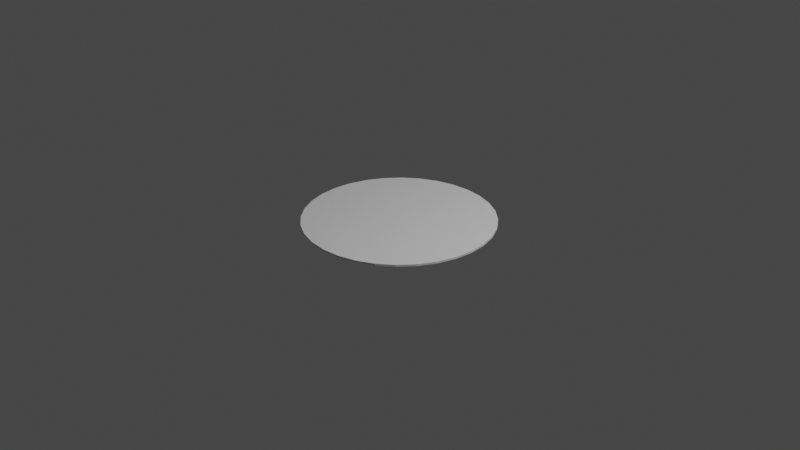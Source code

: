 # Source: cylinder.blend  (saved by Blender 2.81.16; exported with 4.5.12 LTS)
import bpy
from mathutils import Matrix  # noqa: F401  (used for matrix-valued properties, if any)

bpy.ops.wm.read_factory_settings(use_empty=True)
scene = bpy.context.scene
scene.name = 'Scene'

# ---- collections
col_collection = bpy.data.collections.new('Collection'); scene.collection.children.link(col_collection)

# ---- world
world_world = bpy.data.worlds.new('World'); scene.world = world_world
world_world.use_nodes = True; world_world.node_tree.nodes.clear()
_N = world_world.node_tree.nodes; _L = world_world.node_tree.links
n0 = _N.new('ShaderNodeOutputWorld'); n0.name = 'World Output'; n0.location = (300, 300)
n1 = _N.new('ShaderNodeBackground'); n1.name = 'Background'; n1.location = (10, 300)
n1.inputs[0].default_value = (0.05088, 0.05088, 0.05088, 1.0)
_L.new(n1.outputs[0], n0.inputs[0])
n0.is_active_output = True
world_world.color = (0.05088, 0.05088, 0.05088)
world_world.use_sun_shadow = False
world_world.sun_shadow_jitter_overblur = 0.0

# ---- cameras
cam_camera = bpy.data.cameras.new('Camera')
cam_camera.clip_end = 100.0
cam_camera.ortho_scale = 7.314

# ---- lights
light_light = bpy.data.lights.new('Light', 'POINT')
light_light.transmission_factor = 0.0
light_light.energy = 1000.0
light_light.shadow_soft_size = 0.1
light_light.shadow_maximum_resolution = 0.006
light_light.use_absolute_resolution = True

# ---- meshes
me_cylinder = bpy.data.meshes.new('Cylinder')
me_cylinder.from_pydata([(0.0, 1.0, -0.01), (0.0, 1.0, 0.01), (0.1951, 0.9808, -0.01), (0.1951, 0.9808, 0.01), (0.3827, 0.9239, -0.01), (0.3827, 0.9239, 0.01), (0.5556, 0.8315, -0.01), (0.5556, 0.8315, 0.01), (0.7071, 0.7071, -0.01), (0.7071, 0.7071, 0.01), (0.8315, 0.5556, -0.01), (0.8315, 0.5556, 0.01), (0.9239, 0.3827, -0.01), (0.9239, 0.3827, 0.01), (0.9808, 0.1951, -0.01), (0.9808, 0.1951, 0.01), (1.0, 7.55e-08, -0.01), (1.0, 7.55e-08, 0.01), (0.9808, -0.1951, -0.01), (0.9808, -0.1951, 0.01), (0.9239, -0.3827, -0.01), (0.9239, -0.3827, 0.01), (0.8315, -0.5556, -0.01), (0.8315, -0.5556, 0.01), (0.7071, -0.7071, -0.01), (0.7071, -0.7071, 0.01), (0.5556, -0.8315, -0.01), (0.5556, -0.8315, 0.01), (0.3827, -0.9239, -0.01), (0.3827, -0.9239, 0.01), (0.1951, -0.9808, -0.01), (0.1951, -0.9808, 0.01), (-3.258e-07, -1.0, -0.01), (-3.258e-07, -1.0, 0.01), (-0.1951, -0.9808, -0.01), (-0.1951, -0.9808, 0.01), (-0.3827, -0.9239, -0.01), (-0.3827, -0.9239, 0.01), (-0.5556, -0.8315, -0.01), (-0.5556, -0.8315, 0.01), (-0.7071, -0.7071, -0.01), (-0.7071, -0.7071, 0.01), (-0.8315, -0.5556, -0.01), (-0.8315, -0.5556, 0.01), (-0.9239, -0.3827, -0.01), (-0.9239, -0.3827, 0.01), (-0.9808, -0.1951, -0.01), (-0.9808, -0.1951, 0.01), (-1.0, 9.656e-07, -0.01), (-1.0, 9.656e-07, 0.01), (-0.9808, 0.1951, -0.01), (-0.9808, 0.1951, 0.01), (-0.9239, 0.3827, -0.01), (-0.9239, 0.3827, 0.01), (-0.8315, 0.5556, -0.01), (-0.8315, 0.5556, 0.01), (-0.7071, 0.7071, -0.01), (-0.7071, 0.7071, 0.01), (-0.5556, 0.8315, -0.01), (-0.5556, 0.8315, 0.01), (-0.3827, 0.9239, -0.01), (-0.3827, 0.9239, 0.01), (-0.1951, 0.9808, -0.01), (-0.1951, 0.9808, 0.01)], [], [(0, 1, 3, 2), (2, 3, 5, 4), (4, 5, 7, 6), (6, 7, 9, 8), (8, 9, 11, 10), (10, 11, 13, 12), (12, 13, 15, 14), (14, 15, 17, 16), (16, 17, 19, 18), (18, 19, 21, 20), (20, 21, 23, 22), (22, 23, 25, 24), (24, 25, 27, 26), (26, 27, 29, 28), (28, 29, 31, 30), (30, 31, 33, 32), (32, 33, 35, 34), (34, 35, 37, 36), (36, 37, 39, 38), (38, 39, 41, 40), (40, 41, 43, 42), (42, 43, 45, 44), (44, 45, 47, 46), (46, 47, 49, 48), (48, 49, 51, 50), (50, 51, 53, 52), (52, 53, 55, 54), (54, 55, 57, 56), (56, 57, 59, 58), (58, 59, 61, 60), (3, 1, 63, 61, 59, 57, 55, 53, 51, 49, 47, 45, 43, 41, 39, 37, 35, 33, 31, 29, 27, 25, 23, 21, 19, 17, 15, 13, 11, 9, 7, 5), (60, 61, 63, 62), (62, 63, 1, 0), (0, 2, 4, 6, 8, 10, 12, 14, 16, 18, 20, 22, 24, 26, 28, 30, 32, 34, 36, 38, 40, 42, 44, 46, 48, 50, 52, 54, 56, 58, 60, 62)])
_uv = me_cylinder.uv_layers.new(name='UVMap')
_uv.uv.foreach_set('vector', [1.0, 0.5, 1.0, 1.0, 0.9688, 1.0, 0.9688, 0.5, 0.9688, 0.5, 0.9688, 1.0, 0.9375, 1.0, 0.9375, 0.5, 0.9375, 0.5, 0.9375, 1.0, 0.9062, 1.0, 0.9062, 0.5, 0.9062, 0.5, 0.9062, 1.0, 0.875, 1.0, 0.875, 0.5, 0.875, 0.5, 0.875, 1.0, 0.8438, 1.0, 0.8438, 0.5, 0.8438, 0.5, 0.8438, 1.0, 0.8125, 1.0, 0.8125, 0.5, 0.8125, 0.5, 0.8125, 1.0, 0.7812, 1.0, 0.7812, 0.5, 0.7812, 0.5, 0.7812, 1.0, 0.75, 1.0, 0.75, 0.5, 0.75, 0.5, 0.75, 1.0, 0.7188, 1.0, 0.7188, 0.5, 0.7188, 0.5, 0.7188, 1.0, 0.6875, 1.0, 0.6875, 0.5, 0.6875, 0.5, 0.6875, 1.0, 0.6562, 1.0, 0.6562, 0.5, 0.6562, 0.5, 0.6562, 1.0, 0.625, 1.0, 0.625, 0.5, 0.625, 0.5, 0.625, 1.0, 0.5938, 1.0, 0.5938, 0.5, 0.5938, 0.5, 0.5938, 1.0, 0.5625, 1.0, 0.5625, 0.5, 0.5625, 0.5, 0.5625, 1.0, 0.5312, 1.0, 0.5312, 0.5, 0.5312, 0.5, 0.5312, 1.0, 0.5, 1.0, 0.5, 0.5, 0.5, 0.5, 0.5, 1.0, 0.4688, 1.0, 0.4688, 0.5, 0.4688, 0.5, 0.4688, 1.0, 0.4375, 1.0, 0.4375, 0.5, 0.4375, 0.5, 0.4375, 1.0, 0.4062, 1.0, 0.4062, 0.5, 0.4062, 0.5, 0.4062, 1.0, 0.375, 1.0, 0.375, 0.5, 0.375, 0.5, 0.375, 1.0, 0.3438, 1.0, 0.3438, 0.5, 0.3438, 0.5, 0.3438, 1.0, 0.3125, 1.0, 0.3125, 0.5, 0.3125, 0.5, 0.3125, 1.0, 0.2812, 1.0, 0.2812, 0.5, 0.2812, 0.5, 0.2812, 1.0, 0.25, 1.0, 0.25, 0.5, 0.25, 0.5, 0.25, 1.0, 0.2188, 1.0, 0.2188, 0.5, 0.2188, 0.5, 0.2188, 1.0, 0.1875, 1.0, 0.1875, 0.5, 0.1875, 0.5, 0.1875, 1.0, 0.1562, 1.0, 0.1562, 0.5, 0.1562, 0.5, 0.1562, 1.0, 0.125, 1.0, 0.125, 0.5, 0.125, 0.5, 0.125, 1.0, 0.09375, 1.0, 0.09375, 0.5, 0.09375, 0.5, 0.09375, 1.0, 0.0625, 1.0, 0.0625, 0.5, 0.2968, 0.4854, 0.25, 0.49, 0.2032, 0.4854, 0.1582, 0.4717, 0.1167, 0.4496, 0.08029, 0.4197, 0.05045, 0.3833, 0.02827, 0.3418, 0.01461, 0.2968, 0.01, 0.25, 0.01461, 0.2032, 0.02827, 0.1582, 0.05045, 0.1167, 0.08029, 0.08029, 0.1167, 0.05045, 0.1582, 0.02827, 0.2032, 0.01461, 0.25, 0.01, 0.2968, 0.01461, 0.3418, 0.02827, 0.3833, 0.05045, 0.4197, 0.08029, 0.4496, 0.1167, 0.4717, 0.1582, 0.4854, 0.2032, 0.49, 0.25, 0.4854, 0.2968, 0.4717, 0.3418, 0.4496, 0.3833, 0.4197, 0.4197, 0.3833, 0.4496, 0.3418, 0.4717, 0.0625, 0.5, 0.0625, 1.0, 0.03125, 1.0, 0.03125, 0.5, 0.03125, 0.5, 0.03125, 1.0, 0.0, 1.0, 0.0, 0.5, 0.75, 0.49, 0.7968, 0.4854, 0.8418, 0.4717, 0.8833, 0.4496, 0.9197, 0.4197, 0.9496, 0.3833, 0.9717, 0.3418, 0.9854, 0.2968, 0.99, 0.25, 0.9854, 0.2032, 0.9717, 0.1582, 0.9496, 0.1167, 0.9197, 0.08029, 0.8833, 0.05045, 0.8418, 0.02827, 0.7968, 0.01461, 0.75, 0.01, 0.7032, 0.01461, 0.6582, 0.02827, 0.6167, 0.05045, 0.5803, 0.08029, 0.5504, 0.1167, 0.5283, 0.1582, 0.5146, 0.2032, 0.51, 0.25, 0.5146, 0.2968, 0.5283, 0.3418, 0.5504, 0.3833, 0.5803, 0.4197, 0.6167, 0.4496, 0.6582, 0.4717, 0.7032, 0.4854])
me_cylinder.materials.append(None)
me_cylinder.use_remesh_fix_poles = True
me_cylinder.use_remesh_preserve_attributes = False
me_cylinder.use_mirror_vertex_groups = False
me_cylinder.update()

# ---- objects
ob_light = bpy.data.objects.new('Light', light_light)
ob_camera = bpy.data.objects.new('Camera', cam_camera)
ob_cylinder = bpy.data.objects.new('Cylinder', me_cylinder)

# ---- transforms, parenting, visibility, modifiers, constraints
ob_light.location = (4.076, 1.005, 5.904)
ob_light.rotation_euler = (0.6503, 0.05522, 1.866)
ob_light.lock_rotations_4d = False
ob_light.empty_display_type = 'ARROWS'
ob_light.color = (0.0, 0.0, 0.0, 0.0)
ob_light.lineart.crease_threshold = 0.0
ob_camera.location = (7.359, -6.926, 4.958)
ob_camera.rotation_euler = (1.109, 0.0, 0.8149)
ob_camera.lock_rotations_4d = False
ob_camera.empty_display_type = 'ARROWS'
ob_camera.color = (0.0, 0.0, 0.0, 0.0)
ob_camera.display_type = 'WIRE'
ob_camera.lineart.crease_threshold = 0.0
ob_cylinder.location = (0.0, 0.0, 0.0)
ob_cylinder.lineart.crease_threshold = 0.0

# ---- collection membership
col_collection.objects.link(ob_light)
col_collection.objects.link(ob_camera)
col_collection.objects.link(ob_cylinder)

# ---- scene / render settings (as saved in the file)
scene.camera = ob_camera
scene.frame_start = 1; scene.frame_end = 250; scene.frame_set(24)
scene.render.engine = 'BLENDER_EEVEE_NEXT'
scene.cycles.use_denoising = False
scene.cycles.samples = 128
scene.cycles.sampling_pattern = 'TABULATED_SOBOL'
scene.cycles.use_adaptive_sampling = False
scene.cycles.use_light_tree = False
scene.view_settings.view_transform = 'Filmic'
bpy.context.view_layer.update()
